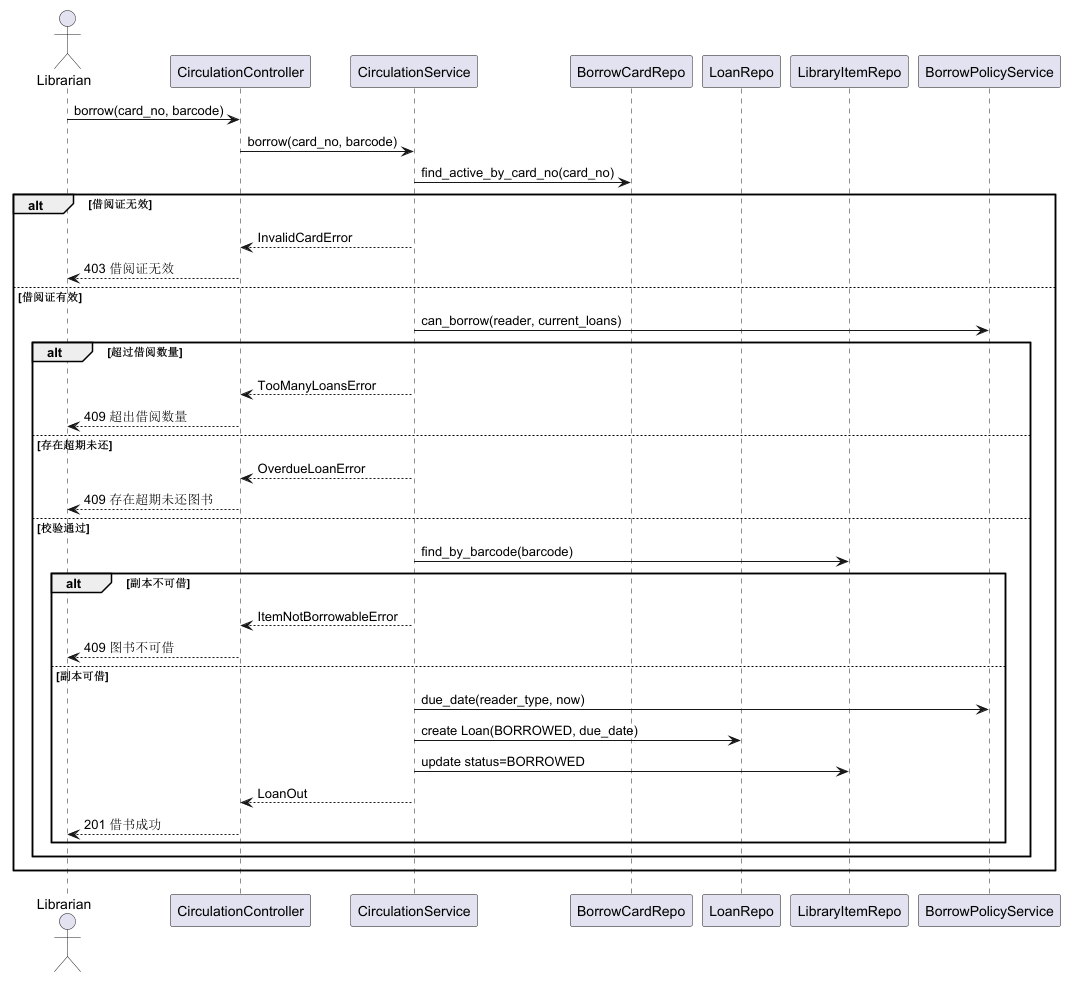

The diagram above was rendered by PlantUML. Its source (embedded in the PNG):
@startuml
actor Librarian
participant "CirculationController" as Ctrl
participant "CirculationService" as Svc
participant "BorrowCardRepo" as CardRepo
participant "LoanRepo" as LoanRepo
participant "LibraryItemRepo" as ItemRepo
participant "BorrowPolicyService" as Policy

Librarian -> Ctrl : borrow(card_no, barcode)
Ctrl -> Svc : borrow(card_no, barcode)

Svc -> CardRepo : find_active_by_card_no(card_no)
alt 借阅证无效
  Svc --> Ctrl : InvalidCardError
  Ctrl --> Librarian : 403 借阅证无效
else 借阅证有效
  Svc -> Policy : can_borrow(reader, current_loans)
  alt 超过借阅数量
    Svc --> Ctrl : TooManyLoansError
    Ctrl --> Librarian : 409 超出借阅数量
  else 存在超期未还
    Svc --> Ctrl : OverdueLoanError
    Ctrl --> Librarian : 409 存在超期未还图书
  else 校验通过
    Svc -> ItemRepo : find_by_barcode(barcode)
    alt 副本不可借
      Svc --> Ctrl : ItemNotBorrowableError
      Ctrl --> Librarian : 409 图书不可借
    else 副本可借
      Svc -> Policy : due_date(reader_type, now)
      Svc -> LoanRepo : create Loan(BORROWED, due_date)
      Svc -> ItemRepo : update status=BORROWED
      Svc --> Ctrl : LoanOut
      Ctrl --> Librarian : 201 借书成功
    end
  end
end

@enduml